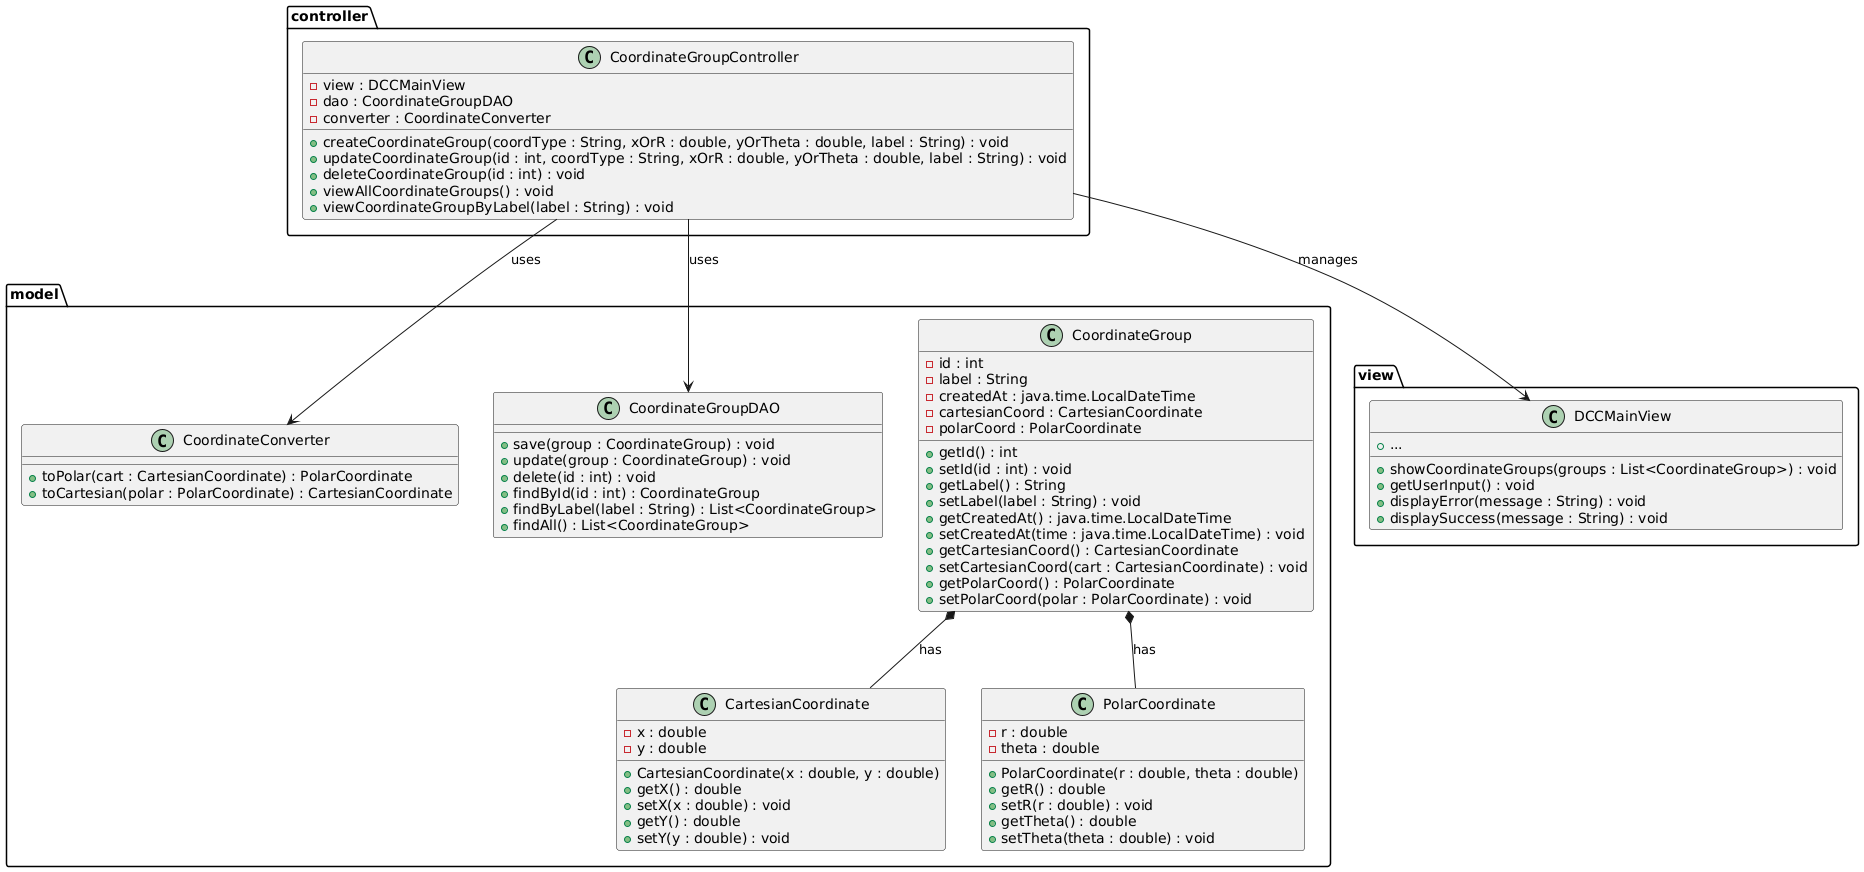

The diagram above was rendered by PlantUML. Its source (embedded in the PNG):
@startuml

skinparam packageStyle rectangle
skinparam packageTitleFontColor #FFFFFF
skinparam packageTitleBackgroundColor #2E86C1

' ==== Packages ====
package "model" <<Folder>> {
  ' -- CartesianCoordinate --
  class CartesianCoordinate {
    - x : double
    - y : double
    
    + CartesianCoordinate(x : double, y : double)
    + getX() : double
    + setX(x : double) : void
    + getY() : double
    + setY(y : double) : void
  }

  ' -- PolarCoordinate --
  class PolarCoordinate {
    - r : double
    - theta : double
    
    + PolarCoordinate(r : double, theta : double)
    + getR() : double
    + setR(r : double) : void
    + getTheta() : double
    + setTheta(theta : double) : void
  }

  ' -- CoordinateGroup --
  class CoordinateGroup {
    - id : int
    - label : String
    - createdAt : java.time.LocalDateTime
    - cartesianCoord : CartesianCoordinate
    - polarCoord : PolarCoordinate
    
    + getId() : int
    + setId(id : int) : void
    + getLabel() : String
    + setLabel(label : String) : void
    + getCreatedAt() : java.time.LocalDateTime
    + setCreatedAt(time : java.time.LocalDateTime) : void
    + getCartesianCoord() : CartesianCoordinate
    + setCartesianCoord(cart : CartesianCoordinate) : void
    + getPolarCoord() : PolarCoordinate
    + setPolarCoord(polar : PolarCoordinate) : void
  }

  ' -- CoordinateConverter --
  class CoordinateConverter {
    + toPolar(cart : CartesianCoordinate) : PolarCoordinate
    + toCartesian(polar : PolarCoordinate) : CartesianCoordinate
  }

  ' -- CoordinateGroupDAO --
  class CoordinateGroupDAO {
    + save(group : CoordinateGroup) : void
    + update(group : CoordinateGroup) : void
    + delete(id : int) : void
    + findById(id : int) : CoordinateGroup
    + findByLabel(label : String) : List<CoordinateGroup>
    + findAll() : List<CoordinateGroup>
  }
}

package "view" <<Folder>> {
  ' -- DCCMainView --
  class DCCMainView {
    + showCoordinateGroups(groups : List<CoordinateGroup>) : void
    + getUserInput() : void
    + displayError(message : String) : void
    + displaySuccess(message : String) : void
    + ...
  }
}

package "controller" <<Folder>> {
  ' -- CoordinateGroupController --
  class CoordinateGroupController {
    - view : DCCMainView
    - dao : CoordinateGroupDAO
    - converter : CoordinateConverter

    + createCoordinateGroup(coordType : String, xOrR : double, yOrTheta : double, label : String) : void
    + updateCoordinateGroup(id : int, coordType : String, xOrR : double, yOrTheta : double, label : String) : void
    + deleteCoordinateGroup(id : int) : void
    + viewAllCoordinateGroups() : void
    + viewCoordinateGroupByLabel(label : String) : void
  }
}

' ==== Relationships and Associations ====
' Composition: A CoordinateGroup is composed of a CartesianCoordinate and a PolarCoordinate
CoordinateGroup *-- CartesianCoordinate : "has"
CoordinateGroup *-- PolarCoordinate : "has"

' The controller uses the DAO to persist/fetch data
CoordinateGroupController --> CoordinateGroupDAO : "uses"

' The controller also uses the converter for coordinate transformations
CoordinateGroupController --> CoordinateConverter : "uses"

' The controller communicates with the main view
CoordinateGroupController --> DCCMainView : "manages"

@enduml